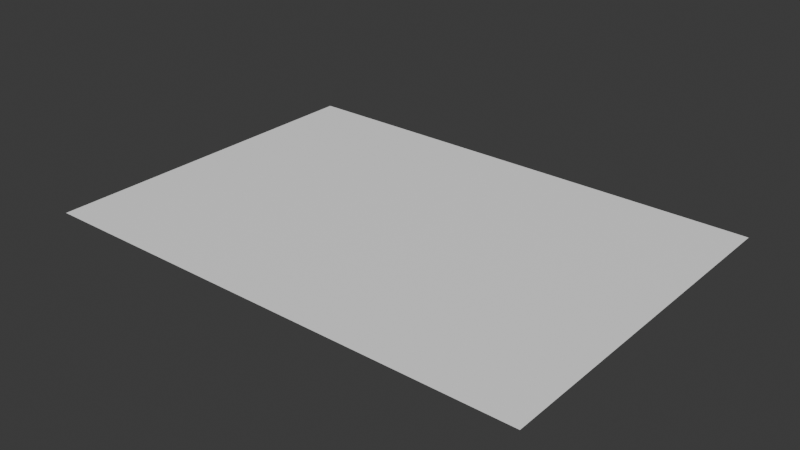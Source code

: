 # Source: Paper.blend  (saved by Blender 4.5.90; exported with 4.5.12 LTS)
import bpy
from mathutils import Matrix  # noqa: F401  (used for matrix-valued properties, if any)

bpy.ops.wm.read_factory_settings(use_empty=True)
scene = bpy.context.scene
scene.name = 'Scene'

# ---- collections
col_collection = bpy.data.collections.new('Collection'); scene.collection.children.link(col_collection)

# ---- materials (node trees are filled in below, after node groups)
mat_papermaterial = bpy.data.materials.new('PaperMaterial')
mat_papermaterial.alpha_threshold = 0.0
mat_papermaterial.roughness = 0.5
mat_papermaterial.line_color = (0.0, 0.0, 0.0, 1.0)

# ---- material node trees
mat_papermaterial.use_nodes = True; mat_papermaterial.node_tree.nodes.clear()
_N = mat_papermaterial.node_tree.nodes; _L = mat_papermaterial.node_tree.links
n0 = _N.new('ShaderNodeOutputMaterial'); n0.name = 'Material Output'; n0.location = (200, 100)
n1 = _N.new('ShaderNodeBsdfPrincipled'); n1.name = 'Principled BSDF'; n1.location = (-200, 100)
n1.inputs[0].default_value = (1.0, 1.0, 1.0, 1.0)
n1.inputs[3].default_value = 1.45
_L.new(n1.outputs[0], n0.inputs[0])
n0.is_active_output = True

# ---- world
world_world = bpy.data.worlds.new('World'); scene.world = world_world
world_world.use_nodes = True; world_world.node_tree.nodes.clear()
_N = world_world.node_tree.nodes; _L = world_world.node_tree.links
n0 = _N.new('ShaderNodeOutputWorld'); n0.name = 'World Output'; n0.location = (200, 100)
n1 = _N.new('ShaderNodeBackground'); n1.name = 'Background'; n1.location = (-200, 100)
n1.inputs[0].default_value = (0.05088, 0.05088, 0.05088, 1.0)
_L.new(n1.outputs[0], n0.inputs[0])
n0.is_active_output = True
world_world.color = (0.05088, 0.05088, 0.05088)
world_world.sun_shadow_jitter_overblur = 0.0

# ---- meshes
me_plane = bpy.data.meshes.new('Plane')
me_plane.from_pydata([(0.1485, -0.105, 0.0), (0.1485, 0.105, 0.0), (-0.1485, -0.105, 0.0), (-0.1485, 0.105, 0.0)], [], [(0, 1, 3, 2)])
_uv = me_plane.uv_layers.new(name='UVMap')
_uv.uv.foreach_set('vector', [0.0, 0.0, 1.0, 0.0, 1.0, 1.0, 0.0, 1.0])
me_plane.materials.append(mat_papermaterial)
me_plane.update()

# ---- objects
ob_plane = bpy.data.objects.new('Plane', me_plane)

# ---- transforms, parenting, visibility, modifiers, constraints
ob_plane.location = (0.0, 0.0, 0.0)

# ---- collection membership
col_collection.objects.link(ob_plane)

# ---- scene / render settings (as saved in the file)
scene.frame_start = 1; scene.frame_end = 250; scene.frame_set(1)
scene.render.engine = 'BLENDER_EEVEE_NEXT'
bpy.context.view_layer.update()

# ---- added for rendering (the .blend has no active camera and no usable light): camera, sun
cam_auto = bpy.data.cameras.new('AutoCamera')
cam_auto.lens = 50.0
cam_auto.sensor_width = 36.0
cam_auto.clip_end = 1000.0
ob_auto_camera = bpy.data.objects.new('AutoCamera', cam_auto)
scene.collection.objects.link(ob_auto_camera)
ob_auto_camera.location = (0.336544, -0.403853, 0.269235)
ob_auto_camera.rotation_euler = (1.09748, -7.21219e-08, 0.694738)
scene.camera = ob_auto_camera
light_auto_sun = bpy.data.lights.new('AutoSun', 'SUN')
light_auto_sun.energy = 3.0
light_auto_sun.angle = 0.0523599
ob_auto_sun = bpy.data.objects.new('AutoSun', light_auto_sun)
scene.collection.objects.link(ob_auto_sun)
ob_auto_sun.rotation_euler = (0.872665, 0.174533, 0.523599)
bpy.context.view_layer.update()
